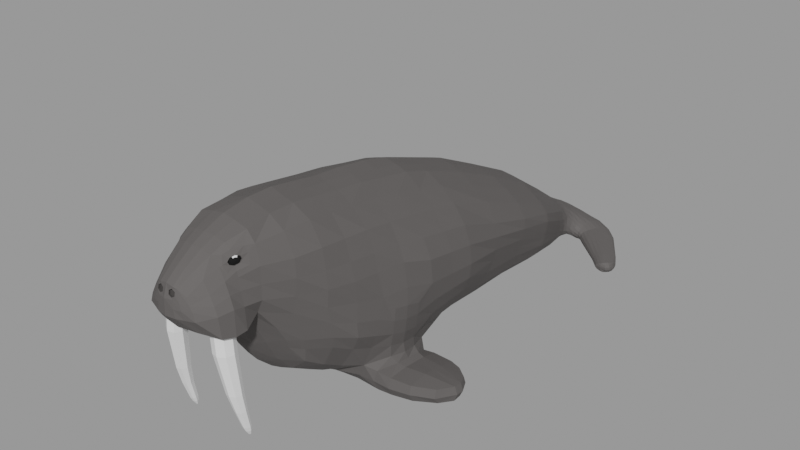 # Source: low-poly-walrus_c606edef-d6cf-4df2-b7be-897b387871cd.blend  (saved by Blender 4.2.66; exported with 4.5.12 LTS)
import bpy
from mathutils import Matrix  # noqa: F401  (used for matrix-valued properties, if any)

bpy.ops.wm.read_factory_settings(use_empty=True)
scene = bpy.context.scene
scene.name = 'upload'

# ---- collections
col_low_poly_walrus = bpy.data.collections.new('Low Poly Walrus'); scene.collection.children.link(col_low_poly_walrus)

# ---- materials (node trees are filled in below, after node groups)
mat_walrus_eyes_black = bpy.data.materials.new('Walrus.Eyes.Black')
mat_walrus_eyes_white = bpy.data.materials.new('Walrus.Eyes.White')
mat_walrusbody = bpy.data.materials.new('WalrusBody')
mat_walrusbody.alpha_threshold = 0.0
mat_walrusbody.diffuse_color = (0.7991, 0.7991, 0.7991, 1.0)
mat_walrusbody.roughness = 0.5
mat_walrusteeth = bpy.data.materials.new('WalrusTeeth')
mat_walrusteeth.alpha_threshold = 0.0
mat_walrusteeth.diffuse_color = (0.7991, 0.7991, 0.7991, 1.0)
mat_walrusteeth.roughness = 0.5
mat_walrusnose = bpy.data.materials.new('WalrusNose')
mat_walrusnose.alpha_threshold = 0.0
mat_walrusnose.diffuse_color = (0.7991, 0.7991, 0.7991, 1.0)
mat_walrusnose.roughness = 0.5

# ---- material node trees
mat_walrus_eyes_black.use_nodes = True; mat_walrus_eyes_black.node_tree.nodes.clear()
_N = mat_walrus_eyes_black.node_tree.nodes; _L = mat_walrus_eyes_black.node_tree.links
n0 = _N.new('ShaderNodeBsdfPrincipled'); n0.name = 'Principled BSDF'; n0.location = (10, 300)
n0.distribution = 'GGX'
n0.subsurface_method = 'RANDOM_WALK_SKIN'
n0.inputs[0].default_value = (0.01341, 0.01341, 0.01341, 1.0)
n0.inputs[2].default_value = 1.0
n0.inputs[3].default_value = 1.45
n0.inputs[13].default_value = 0.0
n0.inputs[27].default_value = (0.0, 0.0, 0.0, 1.0)
n0.inputs[28].default_value = 1.0
n1 = _N.new('ShaderNodeOutputMaterial'); n1.name = 'Material Output'; n1.location = (300, 300)
_L.new(n0.outputs[0], n1.inputs[0])
n1.is_active_output = True
mat_walrus_eyes_white.use_nodes = True; mat_walrus_eyes_white.node_tree.nodes.clear()
_N = mat_walrus_eyes_white.node_tree.nodes; _L = mat_walrus_eyes_white.node_tree.links
n0 = _N.new('ShaderNodeBsdfPrincipled'); n0.name = 'Principled BSDF'; n0.location = (10, 300)
n0.distribution = 'GGX'
n0.subsurface_method = 'RANDOM_WALK_SKIN'
n0.inputs[3].default_value = 1.45
n0.inputs[27].default_value = (0.0, 0.0, 0.0, 1.0)
n0.inputs[28].default_value = 1.0
n1 = _N.new('ShaderNodeOutputMaterial'); n1.name = 'Material Output'; n1.location = (300, 300)
_L.new(n0.outputs[0], n1.inputs[0])
n1.is_active_output = True
mat_walrusbody.use_nodes = True; mat_walrusbody.node_tree.nodes.clear()
_N = mat_walrusbody.node_tree.nodes; _L = mat_walrusbody.node_tree.links
n0 = _N.new('ShaderNodeBsdfPrincipled'); n0.name = 'Principled BSDF'; n0.location = (10, 300)
n0.distribution = 'GGX'
n0.subsurface_method = 'RANDOM_WALK_SKIN'
n0.inputs[0].default_value = (0.09759, 0.09084, 0.08866, 1.0)
n0.inputs[2].default_value = 0.7
n0.inputs[3].default_value = 1.45
n0.inputs[13].default_value = 0.2
n0.inputs[27].default_value = (0.0, 0.0, 0.0, 1.0)
n0.inputs[28].default_value = 1.0
n1 = _N.new('ShaderNodeOutputMaterial'); n1.name = 'Material Output'; n1.location = (300, 300)
_L.new(n0.outputs[0], n1.inputs[0])
n1.is_active_output = True
mat_walrusteeth.use_nodes = True; mat_walrusteeth.node_tree.nodes.clear()
_N = mat_walrusteeth.node_tree.nodes; _L = mat_walrusteeth.node_tree.links
n0 = _N.new('ShaderNodeBsdfPrincipled'); n0.name = 'Principled BSDF'; n0.location = (10, 300)
n0.distribution = 'GGX'
n0.subsurface_method = 'RANDOM_WALK_SKIN'
n0.inputs[0].default_value = (0.8148, 0.8148, 0.8148, 1.0)
n0.inputs[2].default_value = 0.7
n0.inputs[3].default_value = 1.45
n0.inputs[13].default_value = 0.3
n0.inputs[27].default_value = (0.0, 0.0, 0.0, 1.0)
n0.inputs[28].default_value = 1.0
n1 = _N.new('ShaderNodeOutputMaterial'); n1.name = 'Material Output'; n1.location = (300, 300)
_L.new(n0.outputs[0], n1.inputs[0])
n1.is_active_output = True
mat_walrusnose.use_nodes = True; mat_walrusnose.node_tree.nodes.clear()
_N = mat_walrusnose.node_tree.nodes; _L = mat_walrusnose.node_tree.links
n0 = _N.new('ShaderNodeBsdfPrincipled'); n0.name = 'Principled BSDF'; n0.location = (10, 300)
n0.distribution = 'GGX'
n0.subsurface_method = 'RANDOM_WALK_SKIN'
n0.inputs[0].default_value = (0.05781, 0.05448, 0.05286, 1.0)
n0.inputs[2].default_value = 1.0
n0.inputs[3].default_value = 1.45
n0.inputs[13].default_value = 0.0
n0.inputs[27].default_value = (0.0, 0.0, 0.0, 1.0)
n0.inputs[28].default_value = 1.0
n1 = _N.new('ShaderNodeOutputMaterial'); n1.name = 'Material Output'; n1.location = (300, 300)
_L.new(n0.outputs[0], n1.inputs[0])
n1.is_active_output = True

# ---- meshes
me_walrus_eyes = bpy.data.meshes.new('Walrus.Eyes')
me_walrus_eyes.from_pydata([(0.1318, -1.07, 1.085), (0.07258, -1.094, 1.085), (0.1952, -1.149, 1.074), (0.1925, -1.129, 1.064), (0.1834, -1.111, 1.057), (0.1686, -1.095, 1.052), (0.1496, -1.084, 1.05), (0.1284, -1.078, 1.052), (0.1069, -1.079, 1.057), (0.08727, -1.085, 1.064), (0.07145, -1.097, 1.074), (0.1921, -1.156, 1.066), (0.1867, -1.143, 1.049), (0.1753, -1.13, 1.036), (0.1591, -1.118, 1.027), (0.1397, -1.108, 1.024), (0.1189, -1.101, 1.027), (0.09881, -1.098, 1.036), (0.08141, -1.099, 1.049), (0.06837, -1.104, 1.066), (0.1879, -1.166, 1.063), (0.1787, -1.162, 1.044), (0.1643, -1.156, 1.028), (0.1461, -1.149, 1.018), (0.126, -1.14, 1.015), (0.1059, -1.132, 1.018), (0.0878, -1.124, 1.028), (0.07341, -1.118, 1.044), (0.06416, -1.114, 1.063), (0.1837, -1.176, 1.066), (0.1707, -1.181, 1.049), (0.1533, -1.183, 1.036), (0.1332, -1.18, 1.027), (0.1124, -1.173, 1.024), (0.09299, -1.163, 1.027), (0.07679, -1.151, 1.036), (0.0654, -1.137, 1.049), (0.05996, -1.124, 1.066), (0.1806, -1.184, 1.074), (0.1648, -1.195, 1.064), (0.1452, -1.202, 1.057), (0.1237, -1.202, 1.052), (0.1025, -1.197, 1.05), (0.08351, -1.186, 1.052), (0.06872, -1.17, 1.057), (0.05955, -1.151, 1.064), (0.05688, -1.132, 1.074), (0.1795, -1.186, 1.085), (0.1627, -1.201, 1.085), (0.1423, -1.209, 1.085), (0.1203, -1.211, 1.085), (0.09882, -1.205, 1.085), (0.08004, -1.194, 1.085), (0.06577, -1.177, 1.085), (0.0574, -1.157, 1.085), (0.05575, -1.135, 1.085), (0.06098, -1.113, 1.085), (0.1806, -1.184, 1.096), (0.1648, -1.195, 1.106), (0.1452, -1.202, 1.114), (0.1237, -1.202, 1.119), (0.1025, -1.197, 1.12), (0.08351, -1.186, 1.119), (0.06872, -1.17, 1.114), (0.05955, -1.151, 1.106), (0.05688, -1.132, 1.096), (0.1837, -1.176, 1.104), (0.1707, -1.181, 1.121), (0.1533, -1.183, 1.134), (0.1332, -1.18, 1.143), (0.1124, -1.173, 1.146), (0.09299, -1.163, 1.143), (0.07679, -1.151, 1.134), (0.0654, -1.137, 1.121), (0.05996, -1.124, 1.104), (0.1911, -1.168, 1.085), (0.1879, -1.166, 1.107), (0.1787, -1.162, 1.127), (0.1643, -1.156, 1.142), (0.1461, -1.149, 1.152), (0.126, -1.14, 1.156), (0.1059, -1.132, 1.152), (0.0878, -1.124, 1.142), (0.07341, -1.118, 1.127), (0.06416, -1.114, 1.107), (0.1921, -1.156, 1.104), (0.1867, -1.143, 1.121), (0.1753, -1.13, 1.134), (0.1591, -1.118, 1.143), (0.1397, -1.108, 1.146), (0.1189, -1.101, 1.143), (0.09881, -1.098, 1.134), (0.08141, -1.099, 1.121), (0.06837, -1.104, 1.104), (0.1952, -1.149, 1.096), (0.1925, -1.129, 1.106), (0.1834, -1.111, 1.114), (0.1686, -1.095, 1.119), (0.1496, -1.084, 1.12), (0.1284, -1.078, 1.119), (0.1069, -1.079, 1.114), (0.08727, -1.085, 1.106), (0.07145, -1.097, 1.096), (0.1963, -1.146, 1.085), (0.1947, -1.124, 1.085), (0.1863, -1.104, 1.085), (0.172, -1.087, 1.085), (0.1533, -1.075, 1.085), (0.1098, -1.072, 1.085), (0.08941, -1.08, 1.085)], [], [(108, 0, 7, 8), (106, 105, 4, 5), (103, 75, 2), (109, 108, 8, 9), (107, 106, 5, 6), (104, 103, 2, 3), (1, 109, 9, 10), (0, 107, 6, 7), (105, 104, 3, 4), (56, 1, 10), (5, 4, 13, 14), (2, 75, 11), (9, 8, 17, 18), (6, 5, 14, 15), (3, 2, 11, 12), (10, 9, 18, 19), (7, 6, 15, 16), (4, 3, 12, 13), (56, 10, 19), (8, 7, 16, 17), (56, 19, 28), (17, 16, 25, 26), (14, 13, 22, 23), (11, 75, 20), (18, 17, 26, 27), (15, 14, 23, 24), (12, 11, 20, 21), (19, 18, 27, 28), (16, 15, 24, 25), (13, 12, 21, 22), (25, 24, 33, 34), (22, 21, 30, 31), (56, 28, 37), (26, 25, 34, 35), (23, 22, 31, 32), (20, 75, 29), (27, 26, 35, 36), (24, 23, 32, 33), (21, 20, 29, 30), (28, 27, 36, 37), (30, 29, 38, 39), (37, 36, 45, 46), (34, 33, 42, 43), (31, 30, 39, 40), (56, 37, 46), (35, 34, 43, 44), (32, 31, 40, 41), (29, 75, 38), (36, 35, 44, 45), (33, 32, 41, 42), (42, 41, 50, 51), (39, 38, 47, 48), (46, 45, 54, 55), (43, 42, 51, 52), (40, 39, 48, 49), (56, 46, 55), (44, 43, 52, 53), (41, 40, 49, 50), (38, 75, 47), (45, 44, 53, 54), (47, 75, 57), (54, 53, 63, 64), (51, 50, 60, 61), (48, 47, 57, 58), (55, 54, 64, 65), (52, 51, 61, 62), (49, 48, 58, 59), (56, 55, 65), (53, 52, 62, 63), (50, 49, 59, 60), (63, 62, 71, 72), (60, 59, 68, 69), (57, 75, 66), (64, 63, 72, 73), (61, 60, 69, 70), (58, 57, 66, 67), (65, 64, 73, 74), (62, 61, 70, 71), (59, 58, 67, 68), (56, 65, 74), (68, 67, 77, 78), (56, 74, 84), (72, 71, 81, 82), (69, 68, 78, 79), (66, 75, 76), (73, 72, 82, 83), (70, 69, 79, 80), (67, 66, 76, 77), (74, 73, 83, 84), (71, 70, 80, 81), (81, 80, 89, 90), (78, 77, 86, 87), (56, 84, 93), (82, 81, 90, 91), (79, 78, 87, 88), (76, 75, 85), (83, 82, 91, 92), (80, 79, 88, 89), (77, 76, 85, 86), (84, 83, 92, 93), (86, 85, 94, 95), (93, 92, 101, 102), (90, 89, 98, 99), (87, 86, 95, 96), (56, 93, 102), (91, 90, 99, 100), (88, 87, 96, 97), (85, 75, 94), (92, 91, 100, 101), (89, 88, 97, 98), (101, 100, 108, 109), (98, 97, 106, 107), (95, 94, 103, 104), (102, 101, 109, 1), (99, 98, 107, 0), (96, 95, 104, 105), (56, 102, 1), (100, 99, 0, 108), (97, 96, 105, 106), (94, 75, 103)])
me_walrus_eyes.polygons.foreach_set('material_index', [0, 0, 0, 0, 0, 0, 0, 0, 0, 0, 0, 0, 0, 0, 0, 0, 0, 0, 0, 0, 0, 0, 0, 0, 0, 0, 0, 0, 0, 0, 0, 0, 0, 0, 0, 0, 0, 0, 0, 0, 0, 0, 0, 0, 0, 0, 0, 0, 0, 0, 0, 0, 0, 0, 0, 0, 0, 0, 0, 0, 0, 0, 0, 0, 0, 0, 0, 0, 0, 0, 0, 0, 0, 0, 0, 0, 0, 0, 0, 0, 0, 0, 0, 0, 0, 0, 0, 1, 0, 0, 0, 0, 0, 0, 0, 0, 0, 0, 1, 0, 0, 0, 0, 0, 0, 0, 0, 0, 0, 0, 0, 0, 0, 0, 0, 0, 0, 0, 0, 0])
_uv = me_walrus_eyes.uv_layers.new(name='UVMap')
_uv.uv.foreach_set('vector', [0.75, 0.3, 0.75, 0.4, 0.6667, 0.4, 0.6667, 0.3, 0.75, 0.6, 0.75, 0.7, 0.6667, 0.7, 0.6667, 0.6, 0.75, 0.9, 0.7083, 1.0, 0.6667, 0.9, 0.75, 0.2, 0.75, 0.3, 0.6667, 0.3, 0.6667, 0.2, 0.75, 0.5, 0.75, 0.6, 0.6667, 0.6, 0.6667, 0.5, 0.75, 0.8, 0.75, 0.9, 0.6667, 0.9, 0.6667, 0.8, 0.75, 0.1, 0.75, 0.2, 0.6667, 0.2, 0.6667, 0.1, 0.75, 0.4, 0.75, 0.5, 0.6667, 0.5, 0.6667, 0.4, 0.75, 0.7, 0.75, 0.8, 0.6667, 0.8, 0.6667, 0.7, 0.7083, 0.0, 0.75, 0.1, 0.6667, 0.1, 0.6667, 0.6, 0.6667, 0.7, 0.5833, 0.7, 0.5833, 0.6, 0.6667, 0.9, 0.625, 1.0, 0.5833, 0.9, 0.6667, 0.2, 0.6667, 0.3, 0.5833, 0.3, 0.5833, 0.2, 0.6667, 0.5, 0.6667, 0.6, 0.5833, 0.6, 0.5833, 0.5, 0.6667, 0.8, 0.6667, 0.9, 0.5833, 0.9, 0.5833, 0.8, 0.6667, 0.1, 0.6667, 0.2, 0.5833, 0.2, 0.5833, 0.1, 0.6667, 0.4, 0.6667, 0.5, 0.5833, 0.5, 0.5833, 0.4, 0.6667, 0.7, 0.6667, 0.8, 0.5833, 0.8, 0.5833, 0.7, 0.625, 0.0, 0.6667, 0.1, 0.5833, 0.1, 0.6667, 0.3, 0.6667, 0.4, 0.5833, 0.4, 0.5833, 0.3, 0.5417, 0.0, 0.5833, 0.1, 0.5, 0.1, 0.5833, 0.3, 0.5833, 0.4, 0.5, 0.4, 0.5, 0.3, 0.5833, 0.6, 0.5833, 0.7, 0.5, 0.7, 0.5, 0.6, 0.5833, 0.9, 0.5417, 1.0, 0.5, 0.9, 0.5833, 0.2, 0.5833, 0.3, 0.5, 0.3, 0.5, 0.2, 0.5833, 0.5, 0.5833, 0.6, 0.5, 0.6, 0.5, 0.5, 0.5833, 0.8, 0.5833, 0.9, 0.5, 0.9, 0.5, 0.8, 0.5833, 0.1, 0.5833, 0.2, 0.5, 0.2, 0.5, 0.1, 0.5833, 0.4, 0.5833, 0.5, 0.5, 0.5, 0.5, 0.4, 0.5833, 0.7, 0.5833, 0.8, 0.5, 0.8, 0.5, 0.7, 0.5, 0.4, 0.5, 0.5, 0.4167, 0.5, 0.4167, 0.4, 0.5, 0.7, 0.5, 0.8, 0.4167, 0.8, 0.4167, 0.7, 0.4583, 0.0, 0.5, 0.1, 0.4167, 0.1, 0.5, 0.3, 0.5, 0.4, 0.4167, 0.4, 0.4167, 0.3, 0.5, 0.6, 0.5, 0.7, 0.4167, 0.7, 0.4167, 0.6, 0.5, 0.9, 0.4583, 1.0, 0.4167, 0.9, 0.5, 0.2, 0.5, 0.3, 0.4167, 0.3, 0.4167, 0.2, 0.5, 0.5, 0.5, 0.6, 0.4167, 0.6, 0.4167, 0.5, 0.5, 0.8, 0.5, 0.9, 0.4167, 0.9, 0.4167, 0.8, 0.5, 0.1, 0.5, 0.2, 0.4167, 0.2, 0.4167, 0.1, 0.4167, 0.8, 0.4167, 0.9, 0.3333, 0.9, 0.3333, 0.8, 0.4167, 0.1, 0.4167, 0.2, 0.3333, 0.2, 0.3333, 0.1, 0.4167, 0.4, 0.4167, 0.5, 0.3333, 0.5, 0.3333, 0.4, 0.4167, 0.7, 0.4167, 0.8, 0.3333, 0.8, 0.3333, 0.7, 0.375, 0.0, 0.4167, 0.1, 0.3333, 0.1, 0.4167, 0.3, 0.4167, 0.4, 0.3333, 0.4, 0.3333, 0.3, 0.4167, 0.6, 0.4167, 0.7, 0.3333, 0.7, 0.3333, 0.6, 0.4167, 0.9, 0.375, 1.0, 0.3333, 0.9, 0.4167, 0.2, 0.4167, 0.3, 0.3333, 0.3, 0.3333, 0.2, 0.4167, 0.5, 0.4167, 0.6, 0.3333, 0.6, 0.3333, 0.5, 0.3333, 0.5, 0.3333, 0.6, 0.25, 0.6, 0.25, 0.5, 0.3333, 0.8, 0.3333, 0.9, 0.25, 0.9, 0.25, 0.8, 0.3333, 0.1, 0.3333, 0.2, 0.25, 0.2, 0.25, 0.1, 0.3333, 0.4, 0.3333, 0.5, 0.25, 0.5, 0.25, 0.4, 0.3333, 0.7, 0.3333, 0.8, 0.25, 0.8, 0.25, 0.7, 0.2917, 0.0, 0.3333, 0.1, 0.25, 0.1, 0.3333, 0.3, 0.3333, 0.4, 0.25, 0.4, 0.25, 0.3, 0.3333, 0.6, 0.3333, 0.7, 0.25, 0.7, 0.25, 0.6, 0.3333, 0.9, 0.2917, 1.0, 0.25, 0.9, 0.3333, 0.2, 0.3333, 0.3, 0.25, 0.3, 0.25, 0.2, 0.25, 0.9, 0.2083, 1.0, 0.1667, 0.9, 0.25, 0.2, 0.25, 0.3, 0.1667, 0.3, 0.1667, 0.2, 0.25, 0.5, 0.25, 0.6, 0.1667, 0.6, 0.1667, 0.5, 0.25, 0.8, 0.25, 0.9, 0.1667, 0.9, 0.1667, 0.8, 0.25, 0.1, 0.25, 0.2, 0.1667, 0.2, 0.1667, 0.1, 0.25, 0.4, 0.25, 0.5, 0.1667, 0.5, 0.1667, 0.4, 0.25, 0.7, 0.25, 0.8, 0.1667, 0.8, 0.1667, 0.7, 0.2083, 0.0, 0.25, 0.1, 0.1667, 0.1, 0.25, 0.3, 0.25, 0.4, 0.1667, 0.4, 0.1667, 0.3, 0.25, 0.6, 0.25, 0.7, 0.1667, 0.7, 0.1667, 0.6, 0.1667, 0.3, 0.1667, 0.4, 0.08333, 0.4, 0.08333, 0.3, 0.1667, 0.6, 0.1667, 0.7, 0.08333, 0.7, 0.08333, 0.6, 0.1667, 0.9, 0.125, 1.0, 0.08333, 0.9, 0.1667, 0.2, 0.1667, 0.3, 0.08333, 0.3, 0.08333, 0.2, 0.1667, 0.5, 0.1667, 0.6, 0.08333, 0.6, 0.08333, 0.5, 0.1667, 0.8, 0.1667, 0.9, 0.08333, 0.9, 0.08333, 0.8, 0.1667, 0.1, 0.1667, 0.2, 0.08333, 0.2, 0.08333, 0.1, 0.1667, 0.4, 0.1667, 0.5, 0.08333, 0.5, 0.08333, 0.4, 0.1667, 0.7, 0.1667, 0.8, 0.08333, 0.8, 0.08333, 0.7, 0.125, 0.0, 0.1667, 0.1, 0.08333, 0.1, 0.08333, 0.7, 0.08333, 0.8, 0.0, 0.8, 0.0, 0.7, 0.04167, 0.0, 0.08333, 0.1, 0.0, 0.1, 0.08333, 0.3, 0.08333, 0.4, 0.0, 0.4, 0.0, 0.3, 0.08333, 0.6, 0.08333, 0.7, 0.0, 0.7, 0.0, 0.6, 0.08333, 0.9, 0.04167, 1.0, 0.0, 0.9, 0.08333, 0.2, 0.08333, 0.3, 0.0, 0.3, 0.0, 0.2, 0.08333, 0.5, 0.08333, 0.6, 0.0, 0.6, 0.0, 0.5, 0.08333, 0.8, 0.08333, 0.9, 0.0, 0.9, 0.0, 0.8, 0.08333, 0.1, 0.08333, 0.2, 0.0, 0.2, 0.0, 0.1, 0.08333, 0.4, 0.08333, 0.5, 0.0, 0.5, 0.0, 0.4, 1.0, 0.4, 1.0, 0.5, 0.9167, 0.5, 0.9167, 0.4, 1.0, 0.7, 1.0, 0.8, 0.9167, 0.8, 0.9167, 0.7, 0.9583, 0.0, 1.0, 0.1, 0.9167, 0.1, 1.0, 0.3, 1.0, 0.4, 0.9167, 0.4, 0.9167, 0.3, 1.0, 0.6, 1.0, 0.7, 0.9167, 0.7, 0.9167, 0.6, 1.0, 0.9, 0.9583, 1.0, 0.9167, 0.9, 1.0, 0.2, 1.0, 0.3, 0.9167, 0.3, 0.9167, 0.2, 1.0, 0.5, 1.0, 0.6, 0.9167, 0.6, 0.9167, 0.5, 1.0, 0.8, 1.0, 0.9, 0.9167, 0.9, 0.9167, 0.8, 1.0, 0.1, 1.0, 0.2, 0.9167, 0.2, 0.9167, 0.1, 0.9167, 0.8, 0.9167, 0.9, 0.8333, 0.9, 0.8333, 0.8, 0.9167, 0.1, 0.9167, 0.2, 0.8333, 0.2, 0.8333, 0.1, 0.9167, 0.4, 0.9167, 0.5, 0.8333, 0.5, 0.8333, 0.4, 0.9167, 0.7, 0.9167, 0.8, 0.8333, 0.8, 0.8333, 0.7, 0.875, 0.0, 0.9167, 0.1, 0.8333, 0.1, 0.9167, 0.3, 0.9167, 0.4, 0.8333, 0.4, 0.8333, 0.3, 0.9167, 0.6, 0.9167, 0.7, 0.8333, 0.7, 0.8333, 0.6, 0.9167, 0.9, 0.875, 1.0, 0.8333, 0.9, 0.9167, 0.2, 0.9167, 0.3, 0.8333, 0.3, 0.8333, 0.2, 0.9167, 0.5, 0.9167, 0.6, 0.8333, 0.6, 0.8333, 0.5, 0.8333, 0.2, 0.8333, 0.3, 0.75, 0.3, 0.75, 0.2, 0.8333, 0.5, 0.8333, 0.6, 0.75, 0.6, 0.75, 0.5, 0.8333, 0.8, 0.8333, 0.9, 0.75, 0.9, 0.75, 0.8, 0.8333, 0.1, 0.8333, 0.2, 0.75, 0.2, 0.75, 0.1, 0.8333, 0.4, 0.8333, 0.5, 0.75, 0.5, 0.75, 0.4, 0.8333, 0.7, 0.8333, 0.8, 0.75, 0.8, 0.75, 0.7, 0.7917, 0.0, 0.8333, 0.1, 0.75, 0.1, 0.8333, 0.3, 0.8333, 0.4, 0.75, 0.4, 0.75, 0.3, 0.8333, 0.6, 0.8333, 0.7, 0.75, 0.7, 0.75, 0.6, 0.8333, 0.9, 0.7917, 1.0, 0.75, 0.9])
me_walrus_eyes.materials.append(mat_walrus_eyes_black)
me_walrus_eyes.materials.append(mat_walrus_eyes_white)
me_walrus_eyes.update()
me_walrus = bpy.data.meshes.new('Walrus')
me_walrus.from_pydata([(-3.461e-06, -0.3853, 1.222), (-4.78e-06, -0.5323, 0.06553), (3.461e-06, 0.3853, 1.06), (0.0, 0.3853, 0.0009003), (0.0, 0.0, 1.179), (8.259e-07, 0.09196, 0.006092), (0.0, 1.758, 0.3759), (1.555e-05, 1.731, 0.02172), (-9.492e-06, -1.057, 1.25), (-8.091e-06, -0.901, 0.2908), (0.4465, -0.08244, 0.1583), (0.4482, -0.2948, 0.1909), (-1.004e-05, -1.118, 0.6862), (-1.263e-05, -1.407, 0.7469), (0.2545, -0.3853, 1.121), (0.3729, -0.4409, 0.1733), (0.2584, 0.3853, 0.9603), (0.3041, 0.3853, 0.1253), (0.2564, -2.288e-06, 1.049), (0.3888, 0.05967, 0.12), (0.2421, 1.685, 0.02371), (0.22, -1.057, 1.15), (0.2476, -0.8555, 0.4027), (0.4589, -0.365, 0.6121), (0.5005, 0.3853, 0.5174), (0.5018, 0.01141, 0.5526), (0.3127, 1.679, 0.1911), (0.2293, -1.079, 0.7687), (0.1133, -1.425, 0.9695), (0.1792, -1.375, 0.7565), (-6.476e-06, -0.7212, 1.275), (-6.094e-06, -0.6786, 0.1295), (0.2712, -0.7212, 1.168), (0.2896, -0.6751, 0.2652), (0.3869, -0.7312, 0.6919), (-7.165e-06, -0.7978, 0.1956), (0.0, -0.8891, 1.276), (0.2549, -0.8891, 1.164), (0.3117, -0.9042, 0.7082), (0.2711, -0.8009, 0.3441), (0.0, -1.475, 0.8973), (0.4443, 0.3853, 0.7587), (0.4378, -3.932e-06, 0.8288), (0.3026, 1.684, 0.3061), (0.4117, -0.3853, 0.881), (0.2579, -1.067, 0.9345), (0.1504, -1.427, 0.8973), (0.3779, -0.7262, 0.9093), (0.3341, -0.8966, 0.9235), (0.1554, 0.3853, 1.025), (0.1648, 1.718, 0.3834), (0.1781, -1.087, 0.7467), (0.136, -1.396, 0.7598), (0.1915, 0.3853, 0.05687), (0.1804, 0.08962, 0.03954), (0.1554, -0.8869, 0.3495), (0.1674, -1.057, 1.214), (0.1554, -0.3853, 1.18), (0.1554, -1.395e-06, 1.119), (0.1812, -0.5086, 0.1033), (0.06064, -1.451, 0.991), (0.1833, 1.702, 0.0106), (0.1832, -0.6782, 0.1881), (0.1554, -0.7212, 1.229), (0.1554, -0.8891, 1.232), (0.1682, -0.7982, 0.2542), (0.09977, -1.455, 0.8973), (0.0, -1.187, 1.201), (-1.088e-05, -1.212, 0.7147), (0.2032, -1.131, 1.09), (0.2692, -1.189, 0.7297), (0.2303, -1.181, 0.9383), (0.1323, -1.179, 1.175), (0.169, -1.196, 0.7439), (-9.219e-06, -1.027, 0.4616), (0.4473, -0.421, 0.3888), (0.2586, -0.9217, 0.5328), (0.4468, 0.3853, 0.3194), (0.4469, 0.08746, 0.2968), (0.2956, 1.678, 0.1079), (0.3769, -0.6886, 0.4816), (0.304, -0.8403, 0.5102), (0.1618, -0.9785, 0.5083), (0.0, -1.271, 1.157), (0.1604, -1.247, 1.078), (0.2316, -1.254, 0.9426), (0.2123, -1.221, 0.7558), (0.2663, -1.262, 0.7229), (0.1172, -1.259, 1.134), (0.3623, 0.3853, 0.8698), (0.3586, -3.221e-06, 0.9502), (0.3629, -0.3853, 1.007), (0.2554, -1.062, 1.038), (0.1339, -1.428, 0.9272), (0.3543, -0.7237, 1.035), (0.3235, -0.8928, 1.034), (0.06157, -1.456, 0.9686), (0.2142, -1.177, 1.008), (0.1991, -1.25, 1.01), (0.0, -1.477, 0.8465), (0.4351, -0.3853, 0.7702), (0.2606, -1.071, 0.8466), (0.1664, -1.428, 0.8465), (0.3915, -0.7287, 0.8006), (0.3259, -0.9004, 0.8158), (0.4857, 0.3853, 0.6393), (0.4968, -4.462e-06, 0.7074), (0.111, -1.449, 0.8465), (0.2538, -1.185, 0.8577), (0.2605, -1.258, 0.8758), (0.1972, -1.138, 1.109), (0.1866, -1.163, 1.118), (0.1754, -1.206, 1.093), (0.1776, -1.191, 1.111), (0.2013, -1.145, 1.072), (0.1925, -1.173, 1.065), (0.1816, -1.198, 1.074), (0.1932, -1.105, 1.152), (0.2122, -1.096, 1.116), (0.1525, -1.218, 1.131), (0.1653, -1.173, 1.148), (0.1659, -1.232, 1.083), (0.2056, -1.175, 1.041), (0.1891, -1.224, 1.041), (0.2292, -1.108, 1.056), (-1.231e-05, -1.37, 1.088), (0.1402, -1.338, 1.035), (0.2127, -1.341, 0.9151), (0.1574, -1.342, 0.7573), (0.2454, -1.336, 0.7368), (0.09277, -1.354, 1.073), (0.1826, -1.338, 0.9658), (0.2356, -1.344, 0.8639), (0.07676, -1.397, 0.7562), (0.06929, 0.09196, 0.01251), (0.07768, -0.3853, 1.207), (0.0, 1.768, 0.1535), (0.07769, 0.3853, 1.046), (0.09808, -1.105, 0.7108), (0.07769, 0.3853, 0.01891), (0.07768, -0.8967, 0.3179), (0.07768, -1.057, 1.237), (0.07769, -6.977e-07, 1.149), (0.07, -0.5338, 0.07787), (0.07768, -0.6802, 0.1529), (0.07768, -0.7212, 1.249), (0.07768, -0.8891, 1.255), (0.07768, -0.7994, 0.2191), (0.05585, -1.468, 0.8973), (0.0, 1.768, 0.2437), (0.09524, -1.223, 0.7344), (0.06613, -1.183, 1.193), (0.07768, -1.005, 0.4809), (0.1059, -1.284, 0.7464), (0.05862, -1.265, 1.152), (0.06352, -1.468, 0.8465), (0.0969, -1.33, 0.752), (0.04968, -1.361, 1.086), (0.1679, -1.211, 0.7558), (0.233, -1.261, 0.7558), (0.1764, -1.334, 0.7558), (0.2183, -1.308, 0.7558), (0.126, -1.237, 0.7558), (0.1112, -1.284, 0.7558), (0.1319, -1.324, 0.7558), (0.2236, -1.224, 0.6106), (0.1799, -1.215, 0.6106), (0.2446, -1.264, 0.6106), (0.1903, -1.337, 0.6106), (0.2307, -1.311, 0.6106), (0.1393, -1.241, 0.6106), (0.1256, -1.287, 0.6106), (0.1467, -1.327, 0.6106), (0.2311, -1.209, 0.351), (0.1987, -1.201, 0.351), (0.2469, -1.238, 0.351), (0.2066, -1.292, 0.351), (0.2367, -1.273, 0.351), (0.1686, -1.221, 0.351), (0.1585, -1.255, 0.351), (0.1742, -1.285, 0.351), (0.2256, -1.171, 0.1119), (0.2082, -1.167, 0.1119), (0.2341, -1.187, 0.1119), (0.2124, -1.216, 0.1119), (0.2286, -1.205, 0.1119), (0.192, -1.177, 0.1119), (0.1865, -1.196, 0.1119), (0.195, -1.212, 0.1119), (9.339e-06, 1.04, 0.0003135), (9.339e-06, 1.04, 0.8035), (0.2789, 1.04, 0.08817), (0.2751, 1.04, 0.7097), (0.426, 1.04, 0.3925), (0.4367, 1.04, 0.542), (0.1908, 1.04, 0.04691), (0.1732, 1.04, 0.7645), (0.3838, 1.04, 0.2545), (0.3794, 1.04, 0.6373), (0.4432, 1.04, 0.4734), (0.07962, 1.04, 0.793), (0.0793, 1.04, 0.01832), (0.3919, -0.2902, 2.491e-05), (0.2634, -0.372, 2.491e-05), (0.3919, -0.08478, 2.491e-05), (0.2485, -0.01607, 2.491e-05), (0.83, -0.1931, 0.09991), (0.769, -0.2841, 0.09959), (0.8001, -0.07017, 0.08636), (0.7202, -0.007112, 0.08108), (0.8257, -0.1921, 2.491e-05), (0.769, -0.2685, 2.491e-05), (0.7853, -0.06705, 2.491e-05), (0.7202, -0.01148, 2.486e-05), (0.5202, -0.2494, 0.1251), (0.5202, -0.383, 0.1199), (0.5202, -0.004258, 2.491e-05), (0.5202, -0.08232, 2.491e-05), (0.5202, -0.08751, 0.1106), (0.5202, -0.3727, 2.491e-05), (0.5202, -0.2398, 2.491e-05), (0.5202, 0.01562, 0.08652), (0.6439, -0.3541, 0.1075), (0.6455, 0.003032, 2.491e-05), (0.6455, -0.3427, 2.491e-05), (0.6455, 0.01628, 0.08132), (0.6446, -0.2257, 0.1204), (0.6455, -0.08119, 2.491e-05), (0.6448, -0.0865, 0.1036), (0.6455, -0.2151, 2.491e-05), (0.4781, -0.2698, 0.1463), (0.4689, -0.08335, 2.491e-05), (0.4811, -0.08758, 0.1282), (0.4543, -0.2622, 2.491e-05), (0.4305, -0.3946, 0.1341), (0.4318, -0.008047, 0.002725), (0.4276, -0.382, 2.491e-05), (0.4495, 0.00418, 0.08478), (0.4791, -0.2878, 0.5154), (0.4965, -0.1085, 0.4774), (0.4648, -0.09365, 0.2981), (0.4676, -0.2984, 0.3484), (0.4875, 0.3853, 0.4167), (0.4844, 0.07092, 0.4157), (0.1633, -1.028, 0.6102), (-9.541e-06, -1.062, 0.5621), (0.4578, -0.4114, 0.4924), (0.2548, -0.9744, 0.627), (0.3862, -0.7099, 0.5868), (0.3079, -0.8722, 0.6092), (0.07977, -1.05, 0.5795), (0.0, 1.768, 0.1061), (0.4049, 1.04, 0.3235), (0.4842, -0.09817, 0.395), (0.4763, -0.2968, 0.4389), (-8.663e-06, -0.9647, 0.3708), (0.4129, -0.4206, 0.2965), (0.2486, -0.8907, 0.4651), (0.3556, -0.6705, 0.4009), (0.2912, -0.8131, 0.4347), (0.2168, 1.707, 0.3721), (0.3894, 0.3853, 0.2121), (0.4036, 0.09165, 0.2053), (0.1583, -0.9375, 0.4344), (0.07768, -0.9557, 0.3994), (0.336, 1.04, 0.1511), (0.4512, -0.298, 0.2651), (0.4451, -0.09034, 0.2196), (6.4e-06, 0.7126, 0.9547), (0.2657, 0.7126, 0.8374), (0.1915, 0.7126, 0.05142), (0.0785, 0.7126, 0.01862), (0.0, 0.7126, 0.002508), (0.296, 0.7126, 0.1065), (0.4539, 0.7126, 0.4634), (0.438, 0.7126, 0.6389), (0.1643, 0.7126, 0.9055), (0.4022, 0.7126, 0.287), (0.3769, 0.7126, 0.7618), (0.4626, 0.7126, 0.5542), (0.07865, 0.7126, 0.9346), (0.4287, 0.7126, 0.3752), (0.3548, 0.7126, 0.1816), (1.249e-05, 1.391, 0.001648), (0.2652, 1.37, 0.05086), (0.4012, 1.365, 0.3168), (0.3966, 1.365, 0.4417), (0.1895, 1.384, 0.5948), (0.3735, 1.365, 0.197), (0.3529, 1.365, 0.4986), (0.4112, 1.365, 0.389), (0.08649, 1.393, 0.6226), (1.257e-05, 1.4, 0.6301), (0.2638, 1.376, 0.5531), (0.1859, 1.39, 0.01816), (0.08633, 1.393, 0.01028), (0.3873, 1.365, 0.2569), (0.3326, 1.366, 0.1173), (0.2654, 1.693, 0.34), (0.3156, 1.679, 0.242), (0.08187, 1.735, 0.3945), (0.09663, 1.715, 0.008674), (0.0, 1.768, 0.06781), (0.0, 1.768, 0.1998), (0.3062, 1.679, 0.1493), (0.275, 1.681, 0.06394), (0.3339, 1.87, 0.04356), (0.3256, 1.969, 0.01179), (0.3243, 1.986, 0.1517), (0.3324, 1.879, 0.134), (0.3355, 1.851, 0.09042), (0.3288, 1.926, 0.01649), (0.3276, 1.945, 0.1528), (0.3306, 1.906, 0.1445), (0.3348, 1.861, 0.1143), (0.3211, 2.028, 0.1441), (0.3144, 2.123, 0.07595), (0.3223, 2.012, 0.0138), (0.316, 2.102, 0.1171), (0.3168, 2.091, 0.03651), (0.3182, 2.073, 0.1332), (0.3147, 2.119, 0.09734), (0.3352, 1.853, 0.06381), (0.3151, 2.113, 0.05499), (0.3317, 1.889, 0.02744), (0.3192, 2.059, 0.02231), (0.3662, 1.873, 0.03803), (0.3807, 1.973, 0.00727), (0.3831, 1.989, 0.1335), (0.3676, 1.883, 0.1166), (0.3634, 1.854, 0.07818), (0.375, 1.934, 0.01182), (0.3773, 1.949, 0.1302), (0.372, 1.913, 0.1264), (0.3647, 1.862, 0.09883), (0.3888, 2.028, 0.1289), (0.4005, 2.109, 0.06938), (0.3865, 2.013, 0.009212), (0.3977, 2.089, 0.1092), (0.3962, 2.08, 0.0312), (0.3938, 2.063, 0.1218), (0.4, 2.105, 0.09008), (0.3639, 1.857, 0.05712), (0.3992, 2.1, 0.04909), (0.37, 1.9, 0.02242), (0.3919, 2.05, 0.01746), (0.3948, 1.863, 0.03124), (0.4423, 1.951, 0.001749), (0.45, 1.965, 0.1153), (0.3993, 1.872, 0.1036), (0.3854, 1.846, 0.0696), (0.4237, 1.917, 0.006112), (0.4311, 1.93, 0.1136), (0.4136, 1.898, 0.1099), (0.3896, 1.854, 0.08935), (0.4626, 1.989, 0.114), (0.5009, 2.059, 0.06131), (0.4612, 1.986, 0.003611), (0.4915, 2.042, 0.09947), (0.487, 2.033, 0.0247), (0.479, 2.019, 0.1101), (0.4991, 2.056, 0.08117), (0.3872, 1.85, 0.04955), (0.4967, 2.051, 0.04185), (0.4073, 1.887, 0.01628), (0.4727, 2.007, 0.01152), (0.4353, 1.827, 0.02792), (0.4982, 1.892, 0.001397), (0.5084, 1.903, 0.1083), (0.4413, 1.833, 0.09517), (0.4229, 1.814, 0.06224), (0.4736, 1.867, 0.00532), (0.4834, 1.877, 0.1067), (0.4602, 1.853, 0.104), (0.4285, 1.82, 0.07986), (0.533, 1.928, 0.1044), (0.5837, 1.981, 0.05495), (0.5233, 1.918, 0.003072), (0.5713, 1.968, 0.08926), (0.5653, 1.962, 0.02203), (0.5547, 1.951, 0.09842), (0.5813, 1.978, 0.0728), (0.4253, 1.817, 0.04438), (0.5782, 1.975, 0.03746), (0.4519, 1.844, 0.01446), (0.5464, 1.942, 0.01018), (0.669, 1.611, 0.01638), (0.7247, 1.635, -0.0006016), (0.731, 1.642, 0.07262), (0.6788, 1.609, 0.06121), (0.6565, 1.608, 0.03835), (0.7105, 1.619, 0.001909), (0.7165, 1.625, 0.07155), (0.6992, 1.613, 0.06834), (0.6635, 1.608, 0.05134), (0.747, 1.656, 0.07011), (0.7553, 1.711, 0.03369), (0.741, 1.65, 0.00047), (0.7527, 1.698, 0.05565), (0.755, 1.688, 0.01261), (0.752, 1.678, 0.06426), (0.7536, 1.71, 0.04512), (0.6577, 1.61, 0.02692), (0.7555, 1.704, 0.02249), (0.6888, 1.613, 0.007764), (0.7522, 1.668, 0.005023), (0.2842, 1.726, 0.09255), (0.2764, 1.792, 0.07801), (0.2806, 1.763, 0.08729), (0.1784, 1.767, 0.01049), (0.1971, 1.889, 0.02584), (0.1784, 1.827, 0.01737), (0.1635, 1.747, 0.365), (0.1859, 1.908, 0.2553), (0.163, 1.833, 0.3039), (0.2907, 1.716, 0.2929), (0.2771, 1.802, 0.2352), (0.2782, 1.77, 0.2631), (0.3046, 1.716, 0.1793), (0.2956, 1.776, 0.1608), (0.2991, 1.751, 0.1694), (0.2282, 1.85, 0.03375), (0.2324, 1.746, 0.02466), (0.2249, 1.797, 0.03257), (0.213, 1.736, 0.353), (0.2171, 1.868, 0.2543), (0.2022, 1.815, 0.2988), (0.2457, 1.831, 0.2487), (0.2583, 1.725, 0.3227), (0.2486, 1.789, 0.2882), (0.293, 1.783, 0.204), (0.3086, 1.712, 0.2308), (0.2966, 1.755, 0.215), (0.09234, 1.763, 0.3697), (0.1553, 1.948, 0.2471), (0.1228, 1.853, 0.3001), (0.01037, 1.81, 0.1491), (0.09502, 2.019, 0.1368), (0.04197, 1.911, 0.1425), (0.165, 1.928, 0.0291), (0.1175, 1.794, 0.01665), (0.1401, 1.852, 0.02165), (0.01169, 1.798, 0.2389), (0.1133, 2.002, 0.2056), (0.05044, 1.899, 0.2237), (0.1128, 1.995, 0.06811), (0.02572, 1.826, 0.06748), (0.06473, 1.893, 0.06606), (0.1293, 1.982, 0.2307), (0.02335, 1.785, 0.3446), (0.07156, 1.882, 0.2762), (0.09813, 2.015, 0.1738), (0.01095, 1.805, 0.1948), (0.04556, 1.909, 0.1839), (0.2889, 1.778, 0.1128), (0.299, 1.717, 0.1367), (0.2947, 1.753, 0.1264), (0.1023, 2.01, 0.1003), (0.01341, 1.814, 0.1084), (0.05036, 1.906, 0.1019), (0.2638, 1.732, 0.05807), (0.2555, 1.817, 0.0515), (0.2575, 1.776, 0.05709), (0.05511, 1.812, 0.03087), (0.1352, 1.965, 0.04359), (0.09351, 1.875, 0.03841), (0.287, 1.823, 0.07585), (0.3069, 1.851, 0.05746), (0.2282, 1.939, 0.02566), (0.2712, 1.962, 0.02165), (0.2175, 1.955, 0.2149), (0.2652, 1.981, 0.1819), (0.2813, 1.834, 0.2015), (0.3038, 1.862, 0.1639), (0.2983, 1.799, 0.1517), (0.313, 1.831, 0.1154), (0.2855, 1.918, 0.02724), (0.2512, 1.894, 0.03163), (0.2414, 1.91, 0.2198), (0.2799, 1.935, 0.1857), (0.2933, 1.894, 0.1773), (0.2634, 1.868, 0.2136), (0.3104, 1.84, 0.1448), (0.2933, 1.81, 0.1805), (0.1941, 2.0, 0.2083), (0.2507, 2.025, 0.1734), (0.1528, 2.08, 0.1169), (0.2206, 2.117, 0.09132), (0.2564, 2.007, 0.02351), (0.2048, 1.985, 0.02814), (0.161, 2.06, 0.1754), (0.2279, 2.094, 0.1448), (0.2315, 2.083, 0.04808), (0.1685, 2.049, 0.05611), (0.2378, 2.064, 0.1624), (0.1761, 2.025, 0.2004), (0.222, 2.112, 0.1191), (0.1537, 2.079, 0.1452), (0.3119, 1.835, 0.09134), (0.2962, 1.804, 0.1054), (0.2239, 2.107, 0.06832), (0.1568, 2.072, 0.07871), (0.2715, 1.854, 0.05433), (0.2979, 1.88, 0.03966), (0.1859, 2.014, 0.03867), (0.2427, 2.049, 0.03263), (-1.73e-06, -0.1927, 1.206), (0.4683, -0.1923, 0.1791), (0.2532, -0.1927, 1.085), (0.4845, -0.1927, 0.6121), (0.4248, -0.1927, 0.8549), (0.1554, -0.1927, 1.156), (0.3608, -0.1927, 0.9788), (0.4586, -0.1927, 0.7595), (0.07768, -0.1927, 1.185), (0.3919, -0.1875, 2.491e-05), (0.8303, -0.1391, 0.0969), (0.8217, -0.1361, 2.491e-05), (0.5202, -0.161, 2.491e-05), (0.5202, -0.1686, 0.118), (0.6455, -0.1481, 2.491e-05), (0.6447, -0.1554, 0.1119), (0.4824, -0.1791, 0.1379), (0.4689, -0.1721, 2.491e-05), (0.4917, -0.2001, 0.5015), (0.4739, -0.2, 0.3197), (0.4855, -0.2004, 0.4113), (0.4607, -0.1987, 0.2419), (-1.791e-06, -0.1994, 2.491e-05), (-6.072e-08, -0.006761, 2.491e-05), (0.2174, -0.2041, 2.491e-05), (0.06855, -0.006762, 2.491e-05), (0.164, -0.3838, 2.491e-05), (0.1665, -0.009332, 2.491e-05), (0.06854, -0.3921, 2.491e-05), (0.1579, -0.2007, 2.491e-05), (-3.521e-06, -0.3921, 2.491e-05), (0.06855, -0.1994, 2.491e-05), (0.7041, 1.611, 0.0124), (0.7309, 1.622, 0.01102), (0.7506, 1.642, 0.01237), (0.7579, 1.672, 0.01632), (0.6968, 1.608, 0.02626), (0.7332, 1.614, 0.0267), (0.7548, 1.636, 0.0282), (0.7597, 1.672, 0.03061), (0.695, 1.605, 0.04141), (0.7308, 1.612, 0.0438), (0.7523, 1.634, 0.0453), (0.7572, 1.671, 0.04576), (0.6959, 1.607, 0.05569), (0.7247, 1.616, 0.05964), (0.7439, 1.636, 0.06099), (0.7549, 1.663, 0.05961), (0.689, 1.738, 0.07922), (0.6987, 1.76, 0.07283), (0.6373, 1.683, 0.07882), (0.6561, 1.698, 0.08432), (0.6847, 1.728, 0.0001075), (0.666, 1.71, 0.005088), (0.6991, 1.747, 0.003228), (0.7062, 1.767, 0.01392), (0.7061, 1.776, 0.06591), (0.6491, 1.691, 0.003803), (0.6274, 1.681, 0.008874), (0.6734, 1.717, 0.0843), (0.7113, 1.789, 0.04327), (0.71, 1.782, 0.02839), (0.596, 1.669, 0.04701), (0.6026, 1.671, 0.05907), (0.6085, 1.675, 0.0199), (0.5975, 1.671, 0.03365), (0.6172, 1.675, 0.0696), (0.7094, 1.787, 0.05653), (0.0788, -1.409, 0.7624), (-1.273e-05, -1.417, 0.7683), (-1.081e-05, -1.204, 0.7129), (0.1031, -1.217, 0.7349), (0.1127, -1.331, 0.7541), (0.1019, -1.285, 0.7449), (-1.157e-05, -1.289, 0.716), (-1.096e-05, -1.221, 0.7087), (-1.193e-05, -1.328, 0.7207), (-1.253e-05, -1.396, 0.7375), (0.09952, -1.287, 0.7402), (0.09393, -1.329, 0.7467), (0.07542, -1.382, 0.7501), (0.09313, -1.231, 0.7307), (0.2649, -0.5533, 1.144), (-4.968e-06, -0.5532, 1.248), (-5.331e-06, -0.5937, 0.08711), (0.2976, -0.5418, 0.1911), (0.4285, -0.5449, 0.6526), (0.3963, -0.5558, 0.8952), (0.185, -0.5818, 0.1343), (0.1554, -0.5532, 1.205), (0.4345, -0.5512, 0.4357), (0.3586, -0.5545, 1.021), (0.4244, -0.557, 0.7854), (0.07768, -0.5532, 1.228), (0.07384, -0.5952, 0.105), (0.4324, -0.5561, 0.5335), (0.3888, -0.5453, 0.3384), (-4.402e-06, -0.4902, 0.04626), (0.1749, -0.4666, 0.06972), (0.0, 0.06026, 0.004144), (0.06905, 0.06026, 0.008502), (0.1778, 0.05703, 0.02512), (0.06953, -0.4917, 0.05464), (0.3281, -0.4324, 0.08363), (0.769, -0.2982, 0.04459), (0.8435, -0.1895, 0.04799), (0.8062, -0.06195, 0.04435), (0.7202, 0.001848, 0.03964), (0.5202, 0.02475, 0.04001), (0.5202, -0.4002, 0.05559), (0.6455, 0.02527, 0.03963), (0.6453, -0.3685, 0.05245), (0.4156, -0.407, 0.06478), (0.4221, 0.01383, 0.03608), (0.8434, -0.1363, 0.04451), (0.3277, 0.02791, 0.04516), (0.2246, -1.194, 0.08256), (0.2288, -1.18, 0.08256), (0.2087, -1.164, 0.08256), (0.2222, -1.167, 0.08256), (0.1961, -1.172, 0.08256), (0.1984, -1.199, 0.08256), (0.212, -1.202, 0.08256), (0.1918, -1.187, 0.08256), (0.2164, -1.179, 0.05321), (0.2183, -1.173, 0.05321), (0.2096, -1.166, 0.05321), (0.2154, -1.168, 0.05321), (0.2042, -1.17, 0.05321), (0.2052, -1.181, 0.05321), (0.211, -1.183, 0.05321), (0.2024, -1.176, 0.05321), (0.183, -1.203, 0.2314), (0.1752, -1.229, 0.2314), (0.2122, -1.258, 0.2314), (0.2353, -1.243, 0.2314), (0.2431, -1.216, 0.2314), (0.231, -1.194, 0.2314), (0.2061, -1.188, 0.2314), (0.1873, -1.252, 0.2314), (0.0, -1.45, 1.022), (-1.323e-05, -1.473, 0.9477), (2.143e-06, 0.2387, 0.003496), (1.73e-06, 0.1927, 1.132), (0.3465, 0.2225, 0.1226), (0.2574, 0.1927, 1.004), (0.5012, 0.1984, 0.535), (0.4411, 0.1927, 0.7937), (0.1554, 0.1927, 1.085), (0.1859, 0.2375, 0.04821), (0.4469, 0.2364, 0.3081), (0.3605, 0.1927, 0.91), (0.4913, 0.1927, 0.6734), (0.07349, 0.2387, 0.01571), (0.07769, 0.1927, 1.11), (0.486, 0.2281, 0.4162), (0.3965, 0.2385, 0.2087), (0.1787, -1.128, 1.087), (0.1727, -1.136, 1.106), (0.1621, -1.161, 1.115), (0.1509, -1.203, 1.09), (0.1531, -1.189, 1.108), (0.1768, -1.143, 1.069), (0.168, -1.17, 1.062), (0.1571, -1.195, 1.071), (0.04042, -1.451, 1.002), (0.04228, -1.46, 0.957), (0.04548, -1.449, 1.014), (0.08768, -1.452, 0.9373), (0.02113, -1.455, 0.9903), (0.06901, -1.443, 1.006), (0.04998, -1.463, 0.9461), (0.02206, -1.46, 0.9679), (0.04112, -1.45, 0.9552), (0.0393, -1.44, 0.9991), (0.02038, -1.445, 0.9878), (0.02129, -1.45, 0.9658), (0.06003, -1.445, 0.9665), (0.05912, -1.441, 0.9885)], [], [(63, 64, 37, 32), (597, 588, 32, 94), (601, 592, 34, 248), (595, 63, 32, 588), (65, 62, 33, 39), (527, 507, 10, 267), (521, 226, 206, 516), (78, 243, 253, 240), (662, 650, 17, 261), (78, 240, 267, 262), (297, 284, 20, 305), (95, 37, 21, 92), (249, 38, 27, 247), (290, 285, 26, 299), (513, 509, 25, 106), (658, 652, 24, 105), (131, 126, 28, 93), (276, 49, 16, 269), (73, 51, 27, 70), (655, 53, 17, 650), (263, 55, 22, 257), (64, 56, 21, 37), (654, 58, 18, 651), (594, 59, 15, 591), (604, 608, 534, 532), (107, 52, 29, 102), (511, 57, 14, 508), (294, 61, 20, 284), (130, 676, 28, 126), (248, 34, 38, 249), (94, 32, 37, 95), (55, 65, 39, 22), (103, 47, 48, 104), (674, 66, 46, 93), (132, 127, 46, 102), (657, 653, 41, 89), (512, 510, 42, 90), (289, 286, 43, 298), (104, 48, 45, 101), (598, 593, 47, 103), (677, 148, 66, 674), (140, 147, 65, 55), (157, 673, 676, 130), (295, 301, 61, 294), (514, 135, 57, 511), (155, 574, 52, 107), (600, 143, 59, 594), (660, 142, 58, 654), (146, 141, 56, 64), (264, 140, 55, 263), (659, 139, 53, 655), (577, 138, 51, 73), (280, 137, 49, 276), (147, 144, 62, 65), (599, 145, 63, 595), (145, 146, 64, 63), (128, 578, 164, 160), (141, 151, 72, 56), (101, 45, 71, 108), (119, 121, 112, 113), (87, 129, 161, 159), (123, 122, 115, 116), (250, 152, 82, 244), (258, 80, 81, 259), (244, 82, 76, 247), (259, 81, 76, 257), (296, 288, 79, 304), (25, 509, 524, 239), (661, 656, 77, 242), (15, 11, 266, 256), (602, 596, 80, 258), (70, 87, 159, 86), (577, 73, 158, 162), (151, 154, 88, 72), (108, 71, 85, 109), (120, 119, 113, 111), (118, 117, 110, 69), (71, 97, 98, 85), (45, 92, 97, 71), (672, 96, 683, 679), (293, 289, 298, 260), (508, 512, 90, 18), (651, 657, 89, 16), (676, 674, 93, 28), (47, 94, 95, 48), (127, 131, 93, 46), (48, 95, 92, 45), (593, 597, 94, 47), (70, 108, 109, 87), (27, 101, 108, 70), (148, 155, 107, 66), (592, 598, 103, 34), (38, 104, 101, 27), (129, 132, 102, 29), (34, 103, 104, 38), (66, 107, 102, 46), (653, 658, 105, 41), (510, 513, 106, 42), (286, 290, 299, 43), (117, 120, 111, 110), (124, 118, 69, 114), (122, 124, 114, 115), (121, 123, 116, 112), (84, 98, 123, 121), (97, 92, 124, 122), (92, 21, 118, 124), (56, 72, 120, 117), (21, 56, 117, 118), (72, 88, 119, 120), (98, 97, 122, 123), (88, 84, 121, 119), (87, 109, 132, 129), (85, 98, 131, 127), (574, 578, 128, 52), (52, 128, 129, 29), (154, 157, 130, 88), (109, 85, 127, 132), (88, 130, 126, 84), (98, 84, 126, 131), (83, 125, 157, 154), (579, 156, 585, 584), (40, 99, 155, 148), (67, 83, 154, 151), (133, 13, 583, 586), (245, 74, 152, 250), (8, 67, 151, 141), (156, 133, 586, 585), (30, 36, 146, 145), (589, 30, 145, 599), (35, 31, 144, 147), (268, 2, 137, 280), (576, 12, 138, 577), (648, 3, 139, 659), (255, 9, 140, 264), (36, 8, 141, 146), (649, 4, 142, 660), (590, 1, 143, 600), (606, 607, 533, 531), (99, 575, 574, 155), (506, 0, 135, 514), (283, 7, 301, 295), (125, 646, 673, 157), (9, 35, 147, 140), (647, 40, 148, 677), (153, 577, 162, 163), (578, 153, 163, 164), (129, 128, 160, 161), (73, 70, 86, 158), (164, 163, 171, 172), (160, 164, 172, 168), (158, 86, 165, 166), (163, 162, 170, 171), (159, 161, 169, 167), (161, 160, 168, 169), (86, 159, 167, 165), (162, 158, 166, 170), (166, 165, 173, 174), (172, 171, 179, 180), (168, 172, 180, 176), (170, 166, 174, 178), (167, 169, 177, 175), (171, 170, 178, 179), (169, 168, 176, 177), (165, 167, 175, 173), (639, 638, 186, 187), (641, 640, 184, 185), (643, 642, 183, 181), (644, 643, 181, 182), (645, 639, 187, 188), (640, 645, 188, 184), (638, 644, 182, 186), (642, 641, 185, 183), (272, 189, 201, 271), (292, 190, 200, 291), (275, 279, 199, 194), (269, 278, 198, 192), (281, 277, 197, 252), (291, 200, 196, 287), (271, 201, 195, 270), (278, 275, 194, 198), (270, 195, 191, 273), (287, 196, 192, 293), (279, 274, 193, 199), (282, 273, 191, 265), (530, 515, 202, 203), (227, 223, 213, 212), (226, 222, 207, 206), (611, 610, 211, 210), (620, 611, 210, 517), (613, 612, 212, 213), (520, 227, 212, 517), (224, 229, 210, 211), (617, 224, 211, 610), (225, 228, 208, 209), (237, 232, 218, 221), (616, 225, 209, 613), (236, 233, 220, 219), (523, 231, 217, 518), (619, 237, 221, 614), (230, 234, 215, 214), (231, 235, 216, 217), (522, 230, 214, 519), (221, 218, 228, 225), (618, 236, 219, 615), (219, 220, 229, 224), (518, 217, 227, 520), (614, 221, 225, 616), (214, 215, 222, 226), (217, 216, 223, 227), (519, 214, 226, 521), (507, 11, 230, 522), (204, 205, 235, 231), (11, 15, 234, 230), (515, 204, 231, 523), (203, 202, 233, 236), (615, 219, 224, 617), (19, 10, 232, 237), (526, 525, 240, 253), (25, 239, 253, 243), (256, 266, 241, 75), (524, 526, 253, 239), (23, 246, 254, 238), (274, 281, 252, 193), (12, 245, 250, 138), (652, 661, 242, 24), (285, 296, 304, 26), (51, 244, 247, 27), (138, 250, 244, 51), (80, 248, 249, 81), (81, 249, 247, 76), (596, 601, 248, 80), (267, 10, 19, 262), (525, 527, 267, 240), (277, 282, 265, 197), (74, 255, 264, 152), (591, 602, 258, 33), (39, 259, 257, 22), (33, 258, 259, 39), (152, 264, 263, 82), (82, 263, 257, 76), (288, 297, 305, 79), (656, 662, 261, 77), (11, 507, 527, 266), (77, 261, 282, 277), (24, 242, 281, 274), (261, 17, 273, 282), (105, 24, 274, 279), (53, 270, 273, 17), (89, 41, 275, 278), (139, 271, 270, 53), (242, 77, 277, 281), (16, 89, 278, 269), (41, 105, 279, 275), (3, 272, 271, 139), (190, 268, 280, 200), (200, 280, 276, 196), (196, 276, 269, 192), (197, 265, 297, 288), (193, 252, 296, 285), (50, 287, 293, 260), (300, 291, 287, 50), (6, 292, 291, 300), (189, 283, 295, 201), (194, 199, 290, 286), (192, 198, 289, 293), (252, 197, 288, 296), (201, 295, 294, 195), (198, 194, 286, 289), (195, 294, 284, 191), (199, 193, 285, 290), (265, 191, 284, 297), (469, 488, 317, 307), (505, 492, 319, 325), (494, 485, 315, 320), (479, 480, 313, 312), (496, 491, 318, 321), (427, 416, 472, 481), (430, 419, 474, 483), (476, 469, 307, 311), (500, 487, 316, 323), (487, 496, 321, 316), (434, 413, 470, 484), (471, 479, 312, 308), (451, 443, 490, 497), (473, 482, 314, 309), (457, 437, 486, 501), (491, 494, 320, 318), (421, 410, 468, 477), (475, 498, 322, 310), (302, 251, 458, 446), (6, 300, 433, 449), (260, 298, 428, 424), (61, 301, 440, 409), (301, 7, 463, 440), (149, 6, 449, 442), (305, 20, 422, 460), (300, 50, 412, 433), (251, 136, 436, 458), (50, 260, 424, 412), (299, 26, 418, 431), (304, 79, 406, 455), (43, 299, 431, 415), (298, 43, 415, 428), (20, 61, 409, 422), (136, 303, 452, 436), (7, 302, 446, 463), (303, 149, 442, 452), (26, 304, 455, 418), (79, 305, 460, 406), (407, 461, 502, 466), (482, 475, 310, 314), (416, 430, 483, 472), (410, 439, 489, 468), (488, 505, 325, 317), (464, 445, 493, 504), (443, 448, 495, 490), (503, 476, 311, 324), (498, 467, 306, 322), (448, 434, 484, 495), (425, 427, 481, 478), (485, 471, 308, 315), (439, 464, 504, 489), (445, 457, 501, 493), (492, 500, 323, 319), (461, 421, 477, 502), (413, 425, 478, 470), (437, 451, 497, 486), (480, 473, 309, 313), (419, 454, 499, 474), (325, 319, 339, 345), (318, 320, 340, 338), (324, 311, 331, 344), (315, 308, 328, 335), (323, 316, 336, 343), (308, 312, 332, 328), (314, 310, 330, 334), (322, 306, 326, 342), (309, 314, 334, 329), (313, 309, 329, 333), (311, 307, 327, 331), (316, 321, 341, 336), (319, 323, 343, 339), (321, 318, 338, 341), (310, 322, 342, 330), (306, 324, 344, 326), (320, 315, 335, 340), (312, 313, 333, 332), (307, 317, 337, 327), (317, 325, 345, 337), (339, 343, 363, 359), (341, 338, 358, 361), (330, 342, 362, 350), (326, 344, 364, 346), (340, 335, 355, 360), (332, 333, 353, 352), (327, 337, 357, 347), (337, 345, 365, 357), (345, 339, 359, 365), (338, 340, 360, 358), (344, 331, 351, 364), (335, 328, 348, 355), (343, 336, 356, 363), (328, 332, 352, 348), (334, 330, 350, 354), (342, 326, 346, 362), (329, 334, 354, 349), (333, 329, 349, 353), (331, 327, 347, 351), (336, 341, 361, 356), (355, 348, 368, 375), (363, 356, 376, 383), (348, 352, 372, 368), (354, 350, 370, 374), (362, 346, 366, 382), (349, 354, 374, 369), (353, 349, 369, 373), (351, 347, 367, 371), (356, 361, 381, 376), (359, 363, 383, 379), (361, 358, 378, 381), (350, 362, 382, 370), (346, 364, 384, 366), (360, 355, 375, 380), (352, 353, 373, 372), (347, 357, 377, 367), (357, 365, 385, 377), (365, 359, 379, 385), (358, 360, 380, 378), (364, 351, 371, 384), (555, 554, 395, 400), (557, 556, 393, 392), (559, 558, 397, 387), (558, 560, 405, 397), (560, 561, 399, 405), (562, 555, 400, 398), (564, 563, 391, 404), (554, 565, 388, 395), (567, 566, 396, 403), (565, 557, 392, 388), (569, 568, 390, 394), (571, 570, 386, 402), (572, 569, 394, 389), (556, 572, 389, 393), (563, 559, 387, 391), (566, 573, 401, 396), (561, 567, 403, 399), (573, 562, 398, 401), (568, 571, 402, 390), (570, 564, 404, 386), (437, 457, 459, 438), (438, 459, 458, 436), (407, 454, 456, 408), (408, 456, 455, 406), (410, 421, 423, 411), (411, 423, 422, 409), (443, 451, 453, 444), (444, 453, 452, 442), (434, 448, 450, 435), (435, 450, 449, 433), (464, 439, 441, 465), (465, 441, 440, 463), (448, 443, 444, 450), (450, 444, 442, 449), (413, 434, 435, 414), (414, 435, 433, 412), (419, 430, 432, 420), (420, 432, 431, 418), (416, 427, 429, 417), (417, 429, 428, 415), (457, 445, 447, 459), (459, 447, 446, 458), (461, 407, 408, 462), (462, 408, 406, 460), (439, 410, 411, 441), (441, 411, 409, 440), (445, 464, 465, 447), (447, 465, 463, 446), (421, 461, 462, 423), (423, 462, 460, 422), (425, 413, 414, 426), (426, 414, 412, 424), (430, 416, 417, 432), (432, 417, 415, 431), (451, 437, 438, 453), (453, 438, 436, 452), (454, 419, 420, 456), (456, 420, 418, 455), (427, 425, 426, 429), (429, 426, 424, 428), (467, 503, 324, 306), (487, 500, 501, 486), (467, 498, 499, 466), (469, 476, 477, 468), (491, 496, 497, 490), (485, 494, 495, 484), (505, 488, 489, 504), (494, 491, 490, 495), (471, 485, 484, 470), (475, 482, 483, 474), (473, 480, 481, 472), (500, 492, 493, 501), (503, 467, 466, 502), (488, 469, 468, 489), (492, 505, 504, 493), (476, 503, 502, 477), (479, 471, 470, 478), (482, 473, 472, 483), (496, 487, 486, 497), (498, 475, 474, 499), (480, 479, 478, 481), (454, 407, 466, 499), (241, 266, 527, 525), (238, 254, 526, 524), (254, 241, 525, 526), (23, 238, 524, 509), (75, 241, 254, 246), (202, 515, 523, 233), (10, 507, 522, 232), (218, 519, 521, 228), (220, 518, 520, 229), (232, 522, 519, 218), (233, 523, 518, 220), (229, 520, 517, 210), (205, 204, 515, 530), (4, 506, 514, 142), (605, 606, 531, 529), (44, 100, 513, 510), (14, 91, 512, 508), (607, 621, 205, 533), (142, 514, 511, 58), (91, 44, 510, 512), (58, 511, 508, 18), (608, 603, 536, 534), (100, 23, 509, 513), (228, 521, 516, 208), (535, 533, 205, 530), (537, 531, 533, 535), (528, 529, 531, 537), (536, 528, 537, 534), (534, 537, 535, 532), (532, 535, 530, 203), (609, 604, 532, 203), (612, 620, 517, 212), (609, 203, 236, 618), (621, 619, 235, 205), (391, 538, 386, 404), (538, 542, 402, 386), (542, 546, 390, 402), (546, 550, 394, 390), (550, 393, 389, 394), (387, 539, 538, 391), (539, 543, 542, 538), (543, 547, 546, 542), (547, 551, 550, 546), (551, 392, 393, 550), (397, 540, 539, 387), (540, 544, 543, 539), (544, 548, 547, 543), (548, 552, 551, 547), (552, 388, 392, 551), (405, 541, 540, 397), (541, 545, 544, 540), (545, 549, 548, 544), (549, 553, 552, 548), (553, 395, 388, 552), (399, 403, 541, 405), (403, 396, 545, 541), (396, 401, 549, 545), (401, 398, 553, 549), (398, 400, 395, 553), (366, 384, 564, 570), (370, 382, 571, 568), (381, 378, 562, 573), (379, 383, 567, 561), (376, 381, 573, 566), (371, 367, 559, 563), (373, 369, 572, 556), (369, 374, 569, 572), (382, 366, 570, 571), (374, 370, 568, 569), (368, 372, 557, 565), (383, 376, 566, 567), (375, 368, 565, 554), (384, 371, 563, 564), (378, 380, 555, 562), (385, 379, 561, 560), (377, 385, 560, 558), (367, 377, 558, 559), (372, 373, 556, 557), (380, 375, 554, 555), (13, 133, 574, 575), (150, 68, 576, 577), (133, 156, 578, 574), (156, 579, 153, 578), (579, 150, 577, 153), (583, 582, 585, 586), (582, 580, 584, 585), (580, 581, 587, 584), (68, 150, 587, 581), (150, 579, 584, 587), (15, 256, 602, 591), (75, 246, 601, 596), (31, 590, 600, 144), (0, 589, 599, 135), (23, 100, 598, 592), (44, 91, 597, 593), (256, 75, 596, 602), (135, 599, 595, 57), (144, 600, 594, 62), (100, 44, 593, 598), (62, 594, 591, 33), (57, 595, 588, 14), (246, 23, 592, 601), (91, 14, 588, 597), (19, 237, 619, 621), (15, 609, 618, 234), (208, 516, 620, 612), (15, 59, 604, 609), (143, 1, 603, 608), (54, 19, 621, 607), (5, 134, 606, 605), (215, 615, 617, 222), (216, 614, 616, 223), (234, 618, 615, 215), (235, 619, 614, 216), (223, 616, 613, 213), (222, 617, 610, 207), (209, 208, 612, 613), (516, 206, 611, 620), (206, 207, 610, 611), (134, 54, 607, 606), (59, 143, 608, 604), (183, 185, 622, 623), (186, 182, 624, 626), (184, 188, 627, 628), (626, 624, 632, 634), (628, 627, 635, 636), (627, 629, 637, 635), (187, 186, 626, 629), (185, 184, 628, 622), (181, 183, 623, 625), (182, 181, 625, 624), (188, 187, 629, 627), (630, 636, 633, 631), (636, 635, 632, 633), (635, 637, 634, 632), (623, 622, 630, 631), (629, 626, 634, 637), (622, 628, 636, 630), (625, 623, 631, 633), (624, 625, 633, 632), (175, 177, 641, 642), (178, 174, 644, 638), (176, 180, 645, 640), (180, 179, 639, 645), (174, 173, 643, 644), (173, 175, 642, 643), (177, 176, 640, 641), (179, 178, 638, 639), (78, 262, 662, 656), (25, 243, 661, 652), (2, 649, 660, 137), (5, 648, 659, 134), (42, 106, 658, 653), (18, 90, 657, 651), (243, 78, 656, 661), (134, 659, 655, 54), (137, 660, 654, 49), (90, 42, 653, 657), (49, 654, 651, 16), (54, 655, 650, 19), (106, 25, 652, 658), (262, 19, 650, 662), (111, 113, 667, 665), (115, 114, 668, 669), (112, 116, 670, 666), (113, 112, 666, 667), (116, 115, 669, 670), (110, 111, 665, 664), (114, 69, 663, 668), (69, 110, 664, 663), (678, 672, 679, 682), (675, 671, 673, 646), (60, 96, 674, 676), (96, 672, 677, 674), (671, 60, 676, 673), (672, 678, 647, 677), (678, 675, 646, 647), (680, 679, 683, 684), (680, 681, 682, 679), (671, 675, 681, 680), (60, 671, 680, 684), (96, 60, 684, 683), (675, 678, 682, 681)])
me_walrus.polygons.foreach_set('material_index', [0, 0, 0, 0, 0, 0, 0, 0, 0, 0, 0, 0, 0, 0, 0, 0, 0, 0, 0, 0, 0, 0, 0, 0, 0, 0, 0, 0, 0, 0, 0, 0, 0, 0, 0, 0, 0, 0, 0, 0, 0, 0, 0, 0, 0, 0, 0, 0, 0, 0, 0, 0, 0, 0, 0, 0, 0, 0, 0, 0, 0, 0, 0, 0, 0, 0, 0, 0, 0, 0, 0, 0, 0, 0, 0, 0, 0, 0, 0, 2, 0, 0, 0, 0, 0, 0, 0, 0, 0, 0, 0, 0, 0, 0, 0, 0, 0, 0, 0, 0, 0, 0, 0, 0, 0, 0, 0, 0, 0, 0, 0, 0, 0, 0, 0, 0, 0, 0, 0, 0, 0, 0, 0, 0, 0, 0, 0, 0, 0, 0, 0, 0, 0, 0, 0, 0, 0, 0, 0, 0, 0, 0, 0, 0, 0, 0, 0, 0, 1, 1, 1, 1, 1, 1, 1, 1, 1, 1, 1, 1, 1, 1, 1, 1, 1, 1, 1, 1, 1, 1, 1, 1, 0, 0, 0, 0, 0, 0, 0, 0, 0, 0, 0, 0, 0, 0, 0, 0, 0, 0, 0, 0, 0, 0, 0, 0, 0, 0, 0, 0, 0, 0, 0, 0, 0, 0, 0, 0, 0, 0, 0, 0, 0, 0, 0, 0, 0, 0, 0, 0, 0, 0, 0, 0, 0, 0, 0, 0, 0, 0, 0, 0, 0, 0, 0, 0, 0, 0, 0, 0, 0, 0, 0, 0, 0, 0, 0, 0, 0, 0, 0, 0, 0, 0, 0, 0, 0, 0, 0, 0, 0, 0, 0, 0, 0, 0, 0, 0, 0, 0, 0, 0, 0, 0, 0, 0, 0, 0, 0, 0, 0, 0, 0, 0, 0, 0, 0, 0, 0, 0, 0, 0, 0, 0, 0, 0, 0, 0, 0, 0, 0, 0, 0, 0, 0, 0, 0, 0, 0, 0, 0, 0, 0, 0, 0, 0, 0, 0, 0, 0, 0, 0, 0, 0, 0, 0, 0, 0, 0, 0, 0, 0, 0, 0, 0, 0, 0, 0, 0, 0, 0, 0, 0, 0, 0, 0, 0, 0, 0, 0, 0, 0, 0, 0, 0, 0, 0, 0, 0, 0, 0, 0, 0, 0, 0, 0, 0, 0, 0, 0, 0, 0, 0, 0, 0, 0, 0, 0, 0, 0, 0, 0, 0, 0, 0, 0, 0, 0, 0, 0, 0, 0, 0, 0, 0, 0, 0, 0, 0, 0, 0, 0, 0, 0, 0, 0, 0, 0, 0, 0, 0, 0, 0, 0, 0, 0, 0, 0, 0, 0, 0, 0, 0, 0, 0, 0, 0, 0, 0, 0, 0, 0, 0, 0, 0, 0, 0, 0, 0, 0, 0, 0, 0, 0, 0, 0, 0, 0, 0, 0, 0, 0, 0, 0, 0, 0, 0, 0, 0, 0, 0, 0, 0, 0, 0, 0, 0, 0, 0, 0, 0, 0, 0, 0, 0, 0, 0, 0, 0, 0, 0, 0, 0, 0, 0, 0, 0, 0, 0, 0, 0, 0, 0, 0, 0, 0, 0, 0, 0, 0, 0, 0, 0, 0, 0, 0, 0, 0, 0, 0, 0, 0, 0, 0, 0, 0, 0, 0, 0, 0, 0, 0, 0, 0, 0, 0, 0, 0, 0, 0, 0, 0, 0, 0, 0, 0, 0, 0, 0, 0, 0, 0, 0, 0, 0, 0, 0, 0, 0, 0, 0, 0, 0, 0, 0, 0, 0, 0, 0, 0, 0, 0, 0, 0, 0, 0, 0, 0, 0, 0, 0, 0, 0, 0, 0, 0, 0, 0, 0, 0, 0, 0, 0, 0, 0, 0, 0, 0, 0, 0, 0, 0, 1, 1, 1, 1, 1, 1, 1, 1, 1, 1, 1, 1, 1, 1, 1, 1, 1, 1, 1, 1, 1, 1, 1, 1, 1, 1, 1, 0, 0, 0, 0, 0, 0, 0, 0, 0, 0, 0, 0, 0, 0, 0, 0, 0, 0, 0, 0, 0, 0, 2, 0, 0, 0, 0, 0, 0, 2, 2, 2, 2, 2, 2])
me_walrus.materials.append(mat_walrusbody)
me_walrus.materials.append(mat_walrusteeth)
me_walrus.materials.append(mat_walrusnose)
me_walrus.use_remesh_preserve_volume = False
me_walrus.use_remesh_preserve_attributes = False
me_walrus.use_mirror_vertex_groups = False
me_walrus.update()

# ---- objects
ob_walrus_eyes = bpy.data.objects.new('Walrus.Eyes', me_walrus_eyes)
ob_walrus = bpy.data.objects.new('Walrus', me_walrus)
ob_low_poly_walrus = bpy.data.objects.new('Low Poly Walrus', None)

# ---- transforms, parenting, visibility, modifiers, constraints
ob_walrus_eyes.parent = ob_walrus
ob_walrus_eyes.location = (0.0, 0.0, 0.0)
_m = ob_walrus_eyes.modifiers.new('Mirror', 'MIRROR')
ob_walrus.parent = ob_low_poly_walrus
ob_walrus.location = (0.0, 0.0, 0.0)
ob_walrus.lineart.crease_threshold = 0.0
_m = ob_walrus.modifiers.new('Mirror', 'MIRROR')
_m.use_clip = True
ob_low_poly_walrus.location = (0.0, 0.0, 0.0)
ob_low_poly_walrus.empty_display_type = 'ARROWS'

# ---- collection membership
scene.collection.objects.link(ob_walrus_eyes)
scene.collection.objects.link(ob_walrus)
scene.collection.objects.link(ob_low_poly_walrus)
col_low_poly_walrus.objects.link(ob_walrus_eyes)
col_low_poly_walrus.objects.link(ob_walrus)
col_low_poly_walrus.objects.link(ob_low_poly_walrus)

# ---- scene / render settings (as saved in the file)
scene.frame_start = 1; scene.frame_end = 250; scene.frame_set(1)
scene.render.engine = 'BLENDER_EEVEE_NEXT'
scene.render.image_settings.exr_codec = 'NONE'
scene.render.simplify_subdivision_render = 0
scene.render.simplify_child_particles_render = 0.0
scene.eevee.use_volume_custom_range = False
scene.eevee.use_shadows = False
scene.view_settings.view_transform = 'Filmic'
bpy.context.view_layer.update()

# ---- added for rendering (the .blend has no active camera and no usable light): camera, sun + grey world if the file has none
cam_auto = bpy.data.cameras.new('AutoCamera')
cam_auto.lens = 50.0
cam_auto.sensor_width = 36.0
cam_auto.clip_end = 1000.0
ob_auto_camera = bpy.data.objects.new('AutoCamera', cam_auto)
scene.collection.objects.link(ob_auto_camera)
ob_auto_camera.location = (3.86332, -4.31314, 3.72837)
ob_auto_camera.rotation_euler = (1.09748, -7.21219e-08, 0.694738)
scene.camera = ob_auto_camera
light_auto_sun = bpy.data.lights.new('AutoSun', 'SUN')
light_auto_sun.energy = 3.0
light_auto_sun.angle = 0.0523599
ob_auto_sun = bpy.data.objects.new('AutoSun', light_auto_sun)
scene.collection.objects.link(ob_auto_sun)
ob_auto_sun.rotation_euler = (0.872665, 0.174533, 0.523599)
if scene.world is None:
    world_auto = bpy.data.worlds.new('AutoWorld')
    world_auto.color = (0.3, 0.3, 0.3)
    scene.world = world_auto
bpy.context.view_layer.update()
